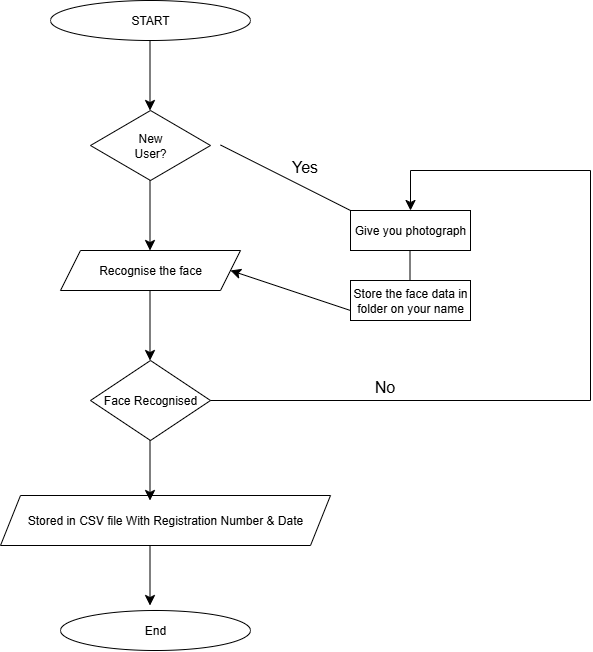

The diagram above was exported from draw.io. Its source (the exported page's mxGraphModel, read from the mxfile embedded in the PNG):
<mxGraphModel dx="1414" dy="691" grid="1" gridSize="10" guides="1" tooltips="1" connect="1" arrows="1" fold="1" page="1" pageScale="1" pageWidth="850" pageHeight="1100" math="0" shadow="0">
  <root>
    <mxCell id="0" />
    <mxCell id="1" parent="0" />
    <mxCell id="PJgSaHqMFOa65ficfAFc-1" value="START" style="ellipse;whiteSpace=wrap;html=1;" vertex="1" parent="1">
      <mxGeometry x="80" y="30" width="200" height="40" as="geometry" />
    </mxCell>
    <mxCell id="PJgSaHqMFOa65ficfAFc-2" value="" style="endArrow=classic;html=1;rounded=0;fontSize=12;startSize=8;endSize=8;curved=1;" edge="1" parent="1">
      <mxGeometry width="50" height="50" relative="1" as="geometry">
        <mxPoint x="179.5" y="70" as="sourcePoint" />
        <mxPoint x="179.5" y="140" as="targetPoint" />
      </mxGeometry>
    </mxCell>
    <mxCell id="PJgSaHqMFOa65ficfAFc-3" value="New&lt;div&gt;User?&lt;/div&gt;" style="rhombus;whiteSpace=wrap;html=1;" vertex="1" parent="1">
      <mxGeometry x="120" y="140" width="120" height="70" as="geometry" />
    </mxCell>
    <mxCell id="PJgSaHqMFOa65ficfAFc-4" value="" style="endArrow=classic;html=1;rounded=0;fontSize=12;startSize=8;endSize=8;curved=1;" edge="1" parent="1">
      <mxGeometry width="50" height="50" relative="1" as="geometry">
        <mxPoint x="179.5" y="210" as="sourcePoint" />
        <mxPoint x="179.5" y="280" as="targetPoint" />
      </mxGeometry>
    </mxCell>
    <mxCell id="PJgSaHqMFOa65ficfAFc-7" value="Recognise the face" style="shape=parallelogram;perimeter=parallelogramPerimeter;whiteSpace=wrap;html=1;fixedSize=1;" vertex="1" parent="1">
      <mxGeometry x="90" y="280" width="180" height="40" as="geometry" />
    </mxCell>
    <mxCell id="PJgSaHqMFOa65ficfAFc-8" value="" style="endArrow=classic;html=1;rounded=0;fontSize=12;startSize=8;endSize=8;curved=1;" edge="1" parent="1">
      <mxGeometry width="50" height="50" relative="1" as="geometry">
        <mxPoint x="179.5" y="320" as="sourcePoint" />
        <mxPoint x="179.5" y="390" as="targetPoint" />
      </mxGeometry>
    </mxCell>
    <mxCell id="PJgSaHqMFOa65ficfAFc-9" value="Face Recognised" style="rhombus;whiteSpace=wrap;html=1;" vertex="1" parent="1">
      <mxGeometry x="120" y="390" width="120" height="80" as="geometry" />
    </mxCell>
    <mxCell id="PJgSaHqMFOa65ficfAFc-10" value="Stored in CSV file With Registration Number &amp;amp; Date" style="shape=parallelogram;perimeter=parallelogramPerimeter;whiteSpace=wrap;html=1;fixedSize=1;" vertex="1" parent="1">
      <mxGeometry x="30" y="525" width="330" height="50" as="geometry" />
    </mxCell>
    <mxCell id="PJgSaHqMFOa65ficfAFc-11" value="" style="endArrow=classic;html=1;rounded=0;fontSize=12;startSize=8;endSize=8;curved=1;" edge="1" parent="1">
      <mxGeometry width="50" height="50" relative="1" as="geometry">
        <mxPoint x="179.5" y="470" as="sourcePoint" />
        <mxPoint x="179.5" y="530" as="targetPoint" />
      </mxGeometry>
    </mxCell>
    <mxCell id="PJgSaHqMFOa65ficfAFc-12" value="" style="endArrow=classic;html=1;rounded=0;fontSize=12;startSize=8;endSize=8;curved=1;" edge="1" parent="1">
      <mxGeometry width="50" height="50" relative="1" as="geometry">
        <mxPoint x="179.5" y="575" as="sourcePoint" />
        <mxPoint x="179.5" y="635" as="targetPoint" />
      </mxGeometry>
    </mxCell>
    <mxCell id="PJgSaHqMFOa65ficfAFc-13" value="End" style="ellipse;whiteSpace=wrap;html=1;" vertex="1" parent="1">
      <mxGeometry x="90" y="640" width="190" height="40" as="geometry" />
    </mxCell>
    <mxCell id="PJgSaHqMFOa65ficfAFc-15" value="" style="endArrow=none;html=1;rounded=0;fontSize=12;startSize=8;endSize=8;curved=1;exitX=1;exitY=0.5;exitDx=0;exitDy=0;" edge="1" parent="1" source="PJgSaHqMFOa65ficfAFc-9">
      <mxGeometry width="50" height="50" relative="1" as="geometry">
        <mxPoint x="330" y="420" as="sourcePoint" />
        <mxPoint x="620" y="430" as="targetPoint" />
      </mxGeometry>
    </mxCell>
    <mxCell id="PJgSaHqMFOa65ficfAFc-16" value="" style="endArrow=none;html=1;rounded=0;fontSize=12;startSize=8;endSize=8;curved=1;" edge="1" parent="1">
      <mxGeometry width="50" height="50" relative="1" as="geometry">
        <mxPoint x="620" y="430" as="sourcePoint" />
        <mxPoint x="620" y="200" as="targetPoint" />
      </mxGeometry>
    </mxCell>
    <mxCell id="PJgSaHqMFOa65ficfAFc-17" value="" style="endArrow=none;html=1;rounded=0;fontSize=12;startSize=8;endSize=8;curved=1;" edge="1" parent="1">
      <mxGeometry width="50" height="50" relative="1" as="geometry">
        <mxPoint x="440" y="200" as="sourcePoint" />
        <mxPoint x="620" y="200" as="targetPoint" />
      </mxGeometry>
    </mxCell>
    <mxCell id="PJgSaHqMFOa65ficfAFc-18" value="Give you photograph" style="rounded=0;whiteSpace=wrap;html=1;" vertex="1" parent="1">
      <mxGeometry x="380" y="240" width="120" height="40" as="geometry" />
    </mxCell>
    <mxCell id="PJgSaHqMFOa65ficfAFc-19" value="" style="endArrow=classic;html=1;rounded=0;fontSize=12;startSize=8;endSize=8;curved=1;entryX=0.5;entryY=0;entryDx=0;entryDy=0;" edge="1" parent="1" target="PJgSaHqMFOa65ficfAFc-18">
      <mxGeometry width="50" height="50" relative="1" as="geometry">
        <mxPoint x="440" y="200" as="sourcePoint" />
        <mxPoint x="400" y="170" as="targetPoint" />
      </mxGeometry>
    </mxCell>
    <mxCell id="PJgSaHqMFOa65ficfAFc-20" value="" style="endArrow=none;html=1;rounded=0;fontSize=12;startSize=8;endSize=8;curved=1;" edge="1" parent="1">
      <mxGeometry width="50" height="50" relative="1" as="geometry">
        <mxPoint x="439.5" y="320" as="sourcePoint" />
        <mxPoint x="439.5" y="280" as="targetPoint" />
      </mxGeometry>
    </mxCell>
    <mxCell id="PJgSaHqMFOa65ficfAFc-21" value="Store the face data in folder on your name" style="rounded=0;whiteSpace=wrap;html=1;" vertex="1" parent="1">
      <mxGeometry x="380" y="310" width="120" height="40" as="geometry" />
    </mxCell>
    <mxCell id="PJgSaHqMFOa65ficfAFc-22" value="" style="endArrow=none;html=1;rounded=0;fontSize=12;startSize=8;endSize=8;curved=1;entryX=0;entryY=0;entryDx=0;entryDy=0;" edge="1" parent="1" target="PJgSaHqMFOa65ficfAFc-18">
      <mxGeometry width="50" height="50" relative="1" as="geometry">
        <mxPoint x="250" y="174.5" as="sourcePoint" />
        <mxPoint x="330" y="174.5" as="targetPoint" />
      </mxGeometry>
    </mxCell>
    <mxCell id="PJgSaHqMFOa65ficfAFc-23" value="" style="endArrow=classic;html=1;rounded=0;fontSize=12;startSize=8;endSize=8;curved=1;exitX=0;exitY=0.75;exitDx=0;exitDy=0;" edge="1" parent="1" source="PJgSaHqMFOa65ficfAFc-21">
      <mxGeometry width="50" height="50" relative="1" as="geometry">
        <mxPoint x="330" y="340" as="sourcePoint" />
        <mxPoint x="260" y="300" as="targetPoint" />
      </mxGeometry>
    </mxCell>
    <mxCell id="PJgSaHqMFOa65ficfAFc-25" value="Yes" style="text;html=1;align=center;verticalAlign=middle;resizable=0;points=[];autosize=1;strokeColor=none;fillColor=none;fontSize=16;" vertex="1" parent="1">
      <mxGeometry x="309" y="181" width="50" height="30" as="geometry" />
    </mxCell>
    <mxCell id="PJgSaHqMFOa65ficfAFc-26" value="No" style="text;html=1;align=center;verticalAlign=middle;resizable=0;points=[];autosize=1;strokeColor=none;fillColor=none;fontSize=16;" vertex="1" parent="1">
      <mxGeometry x="394" y="401" width="40" height="30" as="geometry" />
    </mxCell>
  </root>
</mxGraphModel>